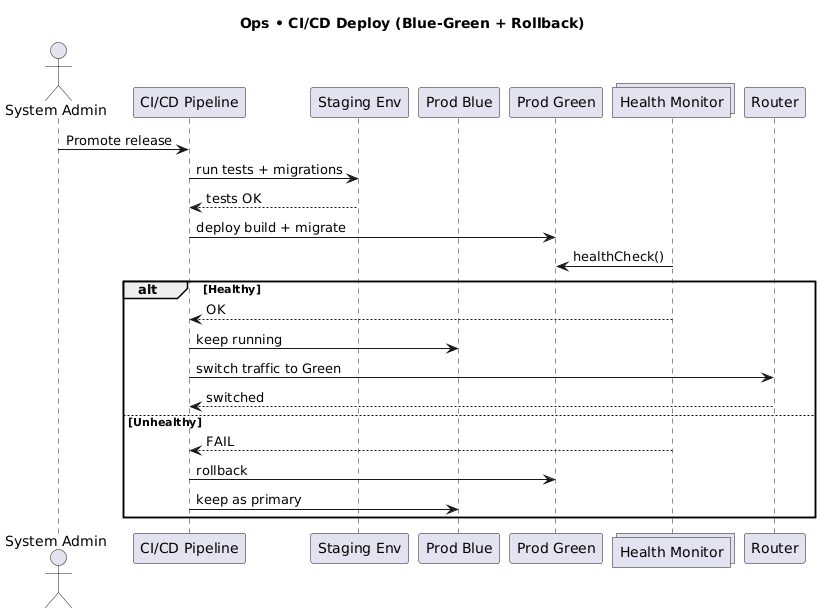

The diagram above was rendered by PlantUML. Its source (embedded in the PNG):
@startuml
title Ops • CI/CD Deploy (Blue-Green + Rollback)

actor "System Admin" as SA
participant "CI/CD Pipeline" as CICD
participant "Staging Env" as Staging
participant "Prod Blue" as Blue
participant "Prod Green" as Green
collections "Health Monitor" as Health

SA -> CICD: Promote release
CICD -> Staging: run tests + migrations
Staging --> CICD: tests OK

CICD -> Green: deploy build + migrate
Health -> Green: healthCheck()
alt Healthy
  Health --> CICD: OK
  CICD -> Blue: keep running
  CICD -> Router: switch traffic to Green
  Router --> CICD: switched
else Unhealthy
  Health --> CICD: FAIL
  CICD -> Green: rollback
  CICD -> Blue: keep as primary
end
@enduml